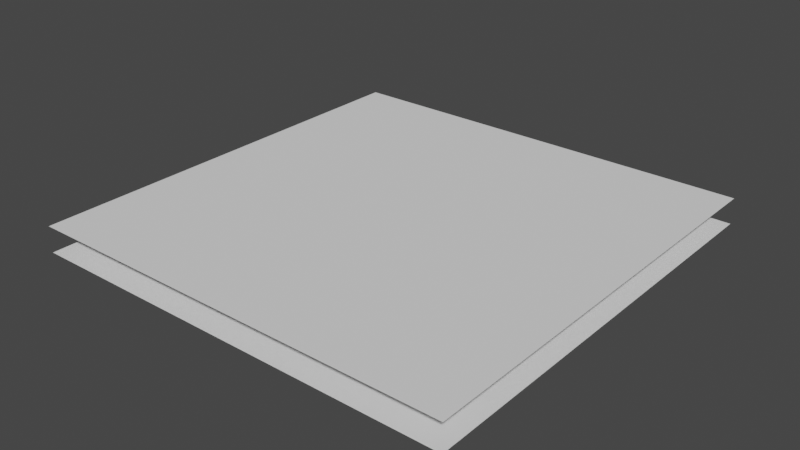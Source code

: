 # Source: 1x1_f_grass-0.blend  (saved by Blender 3.2.14; exported with 4.5.12 LTS)
import bpy
from mathutils import Matrix  # noqa: F401  (used for matrix-valued properties, if any)

bpy.ops.wm.read_factory_settings(use_empty=True)
scene = bpy.context.scene
scene.name = 'Scene'

# ---- collections
col_collection = bpy.data.collections.new('Collection'); scene.collection.children.link(col_collection)

# ---- world
world_world = bpy.data.worlds.new('World'); scene.world = world_world
world_world.use_nodes = True; world_world.node_tree.nodes.clear()
_N = world_world.node_tree.nodes; _L = world_world.node_tree.links
n0 = _N.new('ShaderNodeOutputWorld'); n0.name = 'World Output'; n0.location = (300, 300)
n1 = _N.new('ShaderNodeBackground'); n1.name = 'Background'; n1.location = (10, 300)
n1.inputs[0].default_value = (0.05088, 0.05088, 0.05088, 1.0)
_L.new(n1.outputs[0], n0.inputs[0])
n0.is_active_output = True
world_world.color = (0.05088, 0.05088, 0.05088)
world_world.use_sun_shadow = False
world_world.sun_shadow_jitter_overblur = 0.0

# ---- meshes
me_plane = bpy.data.meshes.new('Plane')
me_plane.from_pydata([(-0.5, -0.5, 0.0), (0.5, -0.5, 0.0), (-0.5, 0.5, 0.0), (0.5, 0.5, 0.0)], [], [(0, 1, 3, 2)])
_uv = me_plane.uv_layers.new(name='UVMap')
_uv.uv.foreach_set('vector', [0.0, 0.0, 1.0, 0.0, 1.0, 1.0, 0.0, 1.0])
me_plane.update()
me_plane_001 = bpy.data.meshes.new('Plane.001')
me_plane_001.from_pydata([(-0.5, -0.5, 0.06), (0.5, -0.5, 0.06), (-0.5, 0.5, 0.06), (0.5, 0.5, 0.06)], [], [(0, 1, 3, 2)])
_uv = me_plane_001.uv_layers.new(name='UVMap')
_uv.uv.foreach_set('vector', [0.0, 0.0, 1.0, 0.0, 1.0, 1.0, 0.0, 1.0])
me_plane_001.update()

# ---- objects
ob_rock = bpy.data.objects.new('Rock', me_plane)
ob_grass = bpy.data.objects.new('Grass', me_plane_001)

# ---- transforms, parenting, visibility, modifiers, constraints
ob_rock.location = (0.0, 0.0, 0.0)
ob_grass.location = (0.0, 0.0, 0.0)

# ---- collection membership
col_collection.objects.link(ob_rock)
col_collection.objects.link(ob_grass)

# ---- scene / render settings (as saved in the file)
scene.frame_start = 1; scene.frame_end = 250; scene.frame_set(1)
scene.render.engine = 'BLENDER_EEVEE_NEXT'
scene.cycles.sampling_pattern = 'TABULATED_SOBOL'
scene.cycles.use_light_tree = False
scene.view_settings.view_transform = 'Filmic'
bpy.context.view_layer.update()

# ---- added for rendering (the .blend has no active camera and no usable light): camera, sun
cam_auto = bpy.data.cameras.new('AutoCamera')
cam_auto.lens = 50.0
cam_auto.sensor_width = 36.0
cam_auto.clip_end = 1000.0
ob_auto_camera = bpy.data.objects.new('AutoCamera', cam_auto)
scene.collection.objects.link(ob_auto_camera)
ob_auto_camera.location = (1.30964, -1.57157, 1.07771)
ob_auto_camera.rotation_euler = (1.09748, -7.21219e-08, 0.694738)
scene.camera = ob_auto_camera
light_auto_sun = bpy.data.lights.new('AutoSun', 'SUN')
light_auto_sun.energy = 3.0
light_auto_sun.angle = 0.0523599
ob_auto_sun = bpy.data.objects.new('AutoSun', light_auto_sun)
scene.collection.objects.link(ob_auto_sun)
ob_auto_sun.rotation_euler = (0.872665, 0.174533, 0.523599)
bpy.context.view_layer.update()
